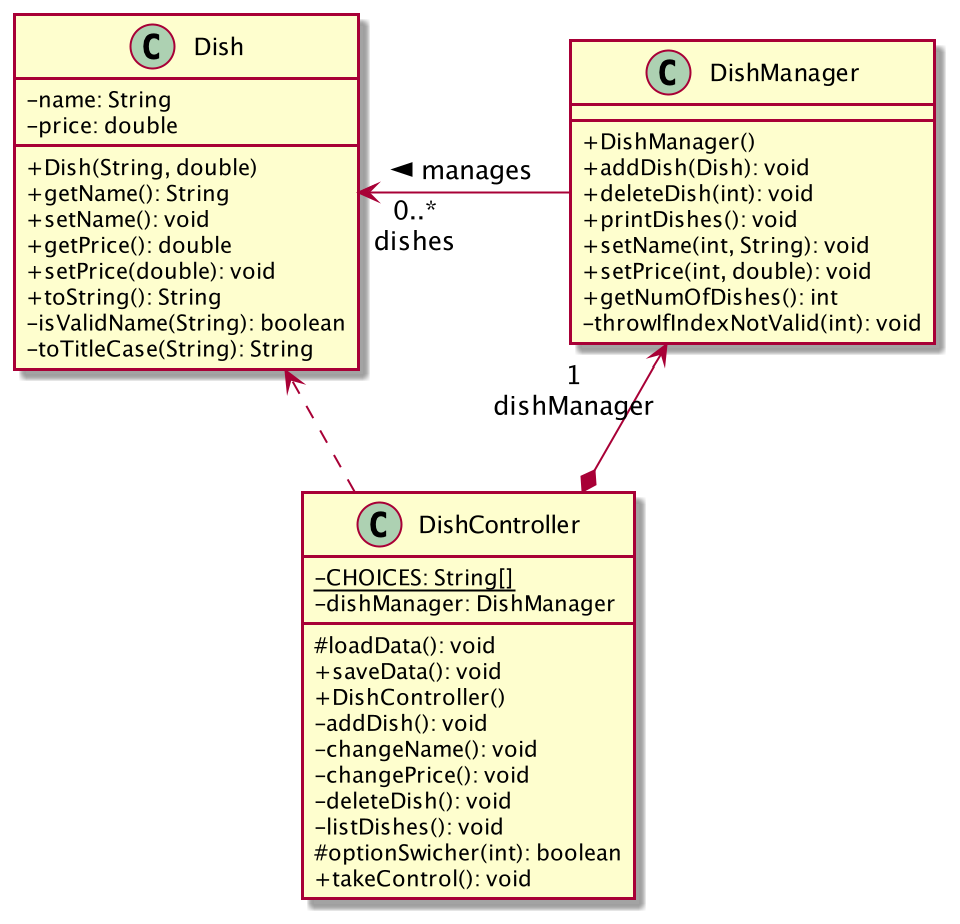

The diagram above was rendered by PlantUML. Its source (embedded in the PNG):
@startuml
'https://plantuml.com/class-diagram
skinparam classAttributeIconSize 0

class Dish {
    -name: String
    -price: double
    +Dish(String, double)
    +getName(): String
    +setName(): void
    +getPrice(): double
    +setPrice(double): void
    +toString(): String
    -isValidName(String): boolean
    -toTitleCase(String): String
}

class DishController {
    -{static}CHOICES: String[]
    -dishManager: DishManager
    #loadData(): void
    +saveData(): void
    +DishController()
    -addDish(): void
    -changeName(): void
    -changePrice(): void
    -deleteDish(): void
    -listDishes(): void
    #optionSwicher(int): boolean
    +takeControl(): void
}

class DishManager {
    +DishManager()
    +addDish(Dish): void
    +deleteDish(int): void
    +printDishes(): void
    +setName(int, String): void
    +setPrice(int, double): void
    +getNumOfDishes(): int
    -throwIfIndexNotValid(int): void
}

'Dish relations
Dish "0..*\ndishes" <- DishManager: manages <
DishManager "1\ndishManager" <--* DishController
DishController .-> Dish
@enduml